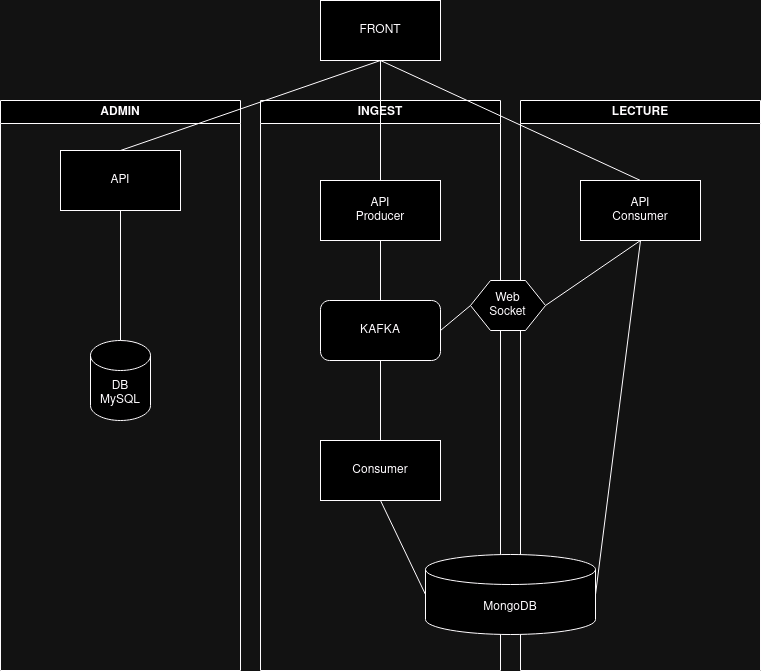

The diagram above was exported from draw.io. Its source (the exported page's mxGraphModel, read from the mxfile embedded in the PNG):
<mxGraphModel dx="1362" dy="735" grid="1" gridSize="10" guides="1" tooltips="1" connect="1" arrows="1" fold="1" page="1" pageScale="1" pageWidth="827" pageHeight="1169" math="0" shadow="0">
  <root>
    <mxCell id="0" />
    <mxCell id="1" parent="0" />
    <mxCell id="ywmTPBbID8KgvQD-KcDv-1" value="FRONT" style="rounded=0;whiteSpace=wrap;html=1;" vertex="1" parent="1">
      <mxGeometry x="360" y="20" width="120" height="60" as="geometry" />
    </mxCell>
    <mxCell id="ywmTPBbID8KgvQD-KcDv-2" value="ADMIN" style="swimlane;whiteSpace=wrap;html=1;" vertex="1" parent="1">
      <mxGeometry x="40" y="120" width="240" height="570" as="geometry" />
    </mxCell>
    <mxCell id="ywmTPBbID8KgvQD-KcDv-6" value="API" style="rounded=0;whiteSpace=wrap;html=1;" vertex="1" parent="ywmTPBbID8KgvQD-KcDv-2">
      <mxGeometry x="60" y="50" width="120" height="60" as="geometry" />
    </mxCell>
    <mxCell id="ywmTPBbID8KgvQD-KcDv-7" value="DB&lt;br&gt;MySQL" style="shape=cylinder3;whiteSpace=wrap;html=1;boundedLbl=1;backgroundOutline=1;size=15;" vertex="1" parent="ywmTPBbID8KgvQD-KcDv-2">
      <mxGeometry x="90" y="240" width="60" height="80" as="geometry" />
    </mxCell>
    <mxCell id="ywmTPBbID8KgvQD-KcDv-22" value="" style="endArrow=none;html=1;rounded=0;entryX=0.5;entryY=1;entryDx=0;entryDy=0;exitX=0.5;exitY=0;exitDx=0;exitDy=0;exitPerimeter=0;" edge="1" parent="ywmTPBbID8KgvQD-KcDv-2" source="ywmTPBbID8KgvQD-KcDv-7" target="ywmTPBbID8KgvQD-KcDv-6">
      <mxGeometry width="50" height="50" relative="1" as="geometry">
        <mxPoint x="70" y="230" as="sourcePoint" />
        <mxPoint x="120" y="180" as="targetPoint" />
      </mxGeometry>
    </mxCell>
    <mxCell id="ywmTPBbID8KgvQD-KcDv-3" value="LECTURE" style="swimlane;whiteSpace=wrap;html=1;" vertex="1" parent="1">
      <mxGeometry x="560" y="120" width="240" height="570" as="geometry" />
    </mxCell>
    <mxCell id="ywmTPBbID8KgvQD-KcDv-11" value="API&lt;br&gt;Consumer" style="rounded=0;whiteSpace=wrap;html=1;" vertex="1" parent="ywmTPBbID8KgvQD-KcDv-3">
      <mxGeometry x="60" y="80" width="120" height="60" as="geometry" />
    </mxCell>
    <mxCell id="ywmTPBbID8KgvQD-KcDv-4" value="INGEST" style="swimlane;whiteSpace=wrap;html=1;" vertex="1" parent="1">
      <mxGeometry x="300" y="120" width="240" height="570" as="geometry" />
    </mxCell>
    <mxCell id="ywmTPBbID8KgvQD-KcDv-8" value="API&lt;br&gt;Producer" style="rounded=0;whiteSpace=wrap;html=1;" vertex="1" parent="ywmTPBbID8KgvQD-KcDv-4">
      <mxGeometry x="60" y="80" width="120" height="60" as="geometry" />
    </mxCell>
    <mxCell id="ywmTPBbID8KgvQD-KcDv-9" value="KAFKA" style="rounded=1;whiteSpace=wrap;html=1;" vertex="1" parent="ywmTPBbID8KgvQD-KcDv-4">
      <mxGeometry x="60" y="200" width="120" height="60" as="geometry" />
    </mxCell>
    <mxCell id="ywmTPBbID8KgvQD-KcDv-10" value="Consumer" style="rounded=0;whiteSpace=wrap;html=1;" vertex="1" parent="ywmTPBbID8KgvQD-KcDv-4">
      <mxGeometry x="60" y="340" width="120" height="60" as="geometry" />
    </mxCell>
    <mxCell id="ywmTPBbID8KgvQD-KcDv-17" value="" style="endArrow=none;html=1;rounded=0;entryX=0.5;entryY=1;entryDx=0;entryDy=0;exitX=0.5;exitY=0;exitDx=0;exitDy=0;" edge="1" parent="ywmTPBbID8KgvQD-KcDv-4" source="ywmTPBbID8KgvQD-KcDv-10" target="ywmTPBbID8KgvQD-KcDv-9">
      <mxGeometry width="50" height="50" relative="1" as="geometry">
        <mxPoint x="60" y="340" as="sourcePoint" />
        <mxPoint x="110" y="290" as="targetPoint" />
      </mxGeometry>
    </mxCell>
    <mxCell id="ywmTPBbID8KgvQD-KcDv-18" value="" style="endArrow=none;html=1;rounded=0;entryX=0.5;entryY=1;entryDx=0;entryDy=0;exitX=0.5;exitY=0;exitDx=0;exitDy=0;" edge="1" parent="ywmTPBbID8KgvQD-KcDv-4" source="ywmTPBbID8KgvQD-KcDv-9" target="ywmTPBbID8KgvQD-KcDv-8">
      <mxGeometry width="50" height="50" relative="1" as="geometry">
        <mxPoint x="110" y="200" as="sourcePoint" />
        <mxPoint x="160" y="150" as="targetPoint" />
      </mxGeometry>
    </mxCell>
    <mxCell id="ywmTPBbID8KgvQD-KcDv-12" value="" style="endArrow=none;html=1;rounded=0;exitX=1;exitY=0.5;exitDx=0;exitDy=0;entryX=0.5;entryY=1;entryDx=0;entryDy=0;" edge="1" parent="1" source="ywmTPBbID8KgvQD-KcDv-23" target="ywmTPBbID8KgvQD-KcDv-11">
      <mxGeometry width="50" height="50" relative="1" as="geometry">
        <mxPoint x="570" y="410" as="sourcePoint" />
        <mxPoint x="690" y="270" as="targetPoint" />
      </mxGeometry>
    </mxCell>
    <mxCell id="ywmTPBbID8KgvQD-KcDv-14" value="MongoDB" style="shape=cylinder3;whiteSpace=wrap;html=1;boundedLbl=1;backgroundOutline=1;size=15;" vertex="1" parent="1">
      <mxGeometry x="465" y="574" width="170" height="80" as="geometry" />
    </mxCell>
    <mxCell id="ywmTPBbID8KgvQD-KcDv-15" value="" style="endArrow=none;html=1;rounded=0;entryX=0;entryY=0.5;entryDx=0;entryDy=0;entryPerimeter=0;exitX=0.5;exitY=1;exitDx=0;exitDy=0;" edge="1" parent="1" source="ywmTPBbID8KgvQD-KcDv-10" target="ywmTPBbID8KgvQD-KcDv-14">
      <mxGeometry width="50" height="50" relative="1" as="geometry">
        <mxPoint x="500" y="460" as="sourcePoint" />
        <mxPoint x="550" y="410" as="targetPoint" />
      </mxGeometry>
    </mxCell>
    <mxCell id="ywmTPBbID8KgvQD-KcDv-16" value="" style="endArrow=none;html=1;rounded=0;entryX=0.5;entryY=1;entryDx=0;entryDy=0;exitX=1;exitY=0.5;exitDx=0;exitDy=0;exitPerimeter=0;" edge="1" parent="1" source="ywmTPBbID8KgvQD-KcDv-14" target="ywmTPBbID8KgvQD-KcDv-11">
      <mxGeometry width="50" height="50" relative="1" as="geometry">
        <mxPoint x="540" y="460" as="sourcePoint" />
        <mxPoint x="590" y="410" as="targetPoint" />
      </mxGeometry>
    </mxCell>
    <mxCell id="ywmTPBbID8KgvQD-KcDv-19" value="" style="endArrow=none;html=1;rounded=0;entryX=0.5;entryY=1;entryDx=0;entryDy=0;exitX=0.5;exitY=0;exitDx=0;exitDy=0;" edge="1" parent="1" source="ywmTPBbID8KgvQD-KcDv-8" target="ywmTPBbID8KgvQD-KcDv-1">
      <mxGeometry width="50" height="50" relative="1" as="geometry">
        <mxPoint x="540" y="120" as="sourcePoint" />
        <mxPoint x="590" y="70" as="targetPoint" />
      </mxGeometry>
    </mxCell>
    <mxCell id="ywmTPBbID8KgvQD-KcDv-20" value="" style="endArrow=none;html=1;rounded=0;exitX=0.5;exitY=0;exitDx=0;exitDy=0;" edge="1" parent="1" source="ywmTPBbID8KgvQD-KcDv-11">
      <mxGeometry width="50" height="50" relative="1" as="geometry">
        <mxPoint x="550" y="140" as="sourcePoint" />
        <mxPoint x="420" y="80" as="targetPoint" />
      </mxGeometry>
    </mxCell>
    <mxCell id="ywmTPBbID8KgvQD-KcDv-21" value="" style="endArrow=none;html=1;rounded=0;exitX=0.5;exitY=0;exitDx=0;exitDy=0;" edge="1" parent="1" source="ywmTPBbID8KgvQD-KcDv-6">
      <mxGeometry width="50" height="50" relative="1" as="geometry">
        <mxPoint x="230" y="130" as="sourcePoint" />
        <mxPoint x="420" y="80" as="targetPoint" />
      </mxGeometry>
    </mxCell>
    <mxCell id="ywmTPBbID8KgvQD-KcDv-24" value="" style="endArrow=none;html=1;rounded=0;exitX=1;exitY=0.5;exitDx=0;exitDy=0;entryX=0;entryY=0.5;entryDx=0;entryDy=0;" edge="1" parent="1" source="ywmTPBbID8KgvQD-KcDv-9" target="ywmTPBbID8KgvQD-KcDv-23">
      <mxGeometry width="50" height="50" relative="1" as="geometry">
        <mxPoint x="480" y="350" as="sourcePoint" />
        <mxPoint x="680" y="260" as="targetPoint" />
      </mxGeometry>
    </mxCell>
    <mxCell id="ywmTPBbID8KgvQD-KcDv-23" value="Web&lt;br&gt;Socket" style="shape=hexagon;perimeter=hexagonPerimeter2;whiteSpace=wrap;html=1;fixedSize=1;" vertex="1" parent="1">
      <mxGeometry x="510" y="300" width="75" height="50" as="geometry" />
    </mxCell>
  </root>
</mxGraphModel>